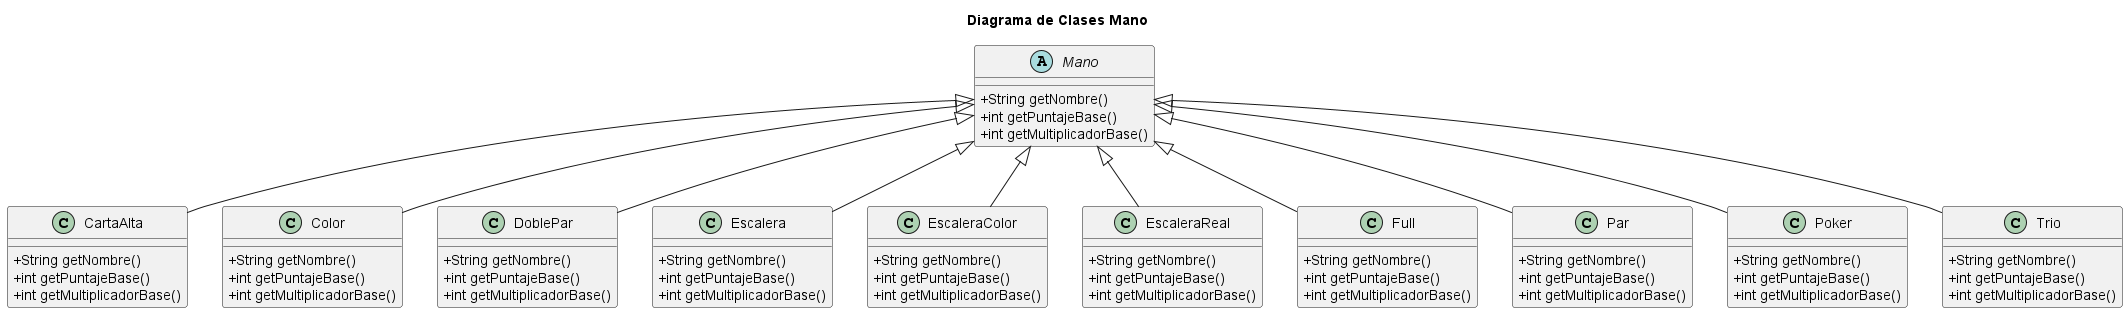

The diagram above was rendered by PlantUML. Its source (embedded in the PNG):
@startuml Diagrama de Clases Mano

skinparam classAttributeIconSize 0

title Diagrama de Clases Mano

abstract class Mano {
    + String getNombre()
    + int getPuntajeBase()
    + int getMultiplicadorBase()
}

class CartaAlta extends Mano {
    + String getNombre()
    + int getPuntajeBase()
    + int getMultiplicadorBase()
}

class Color extends Mano {
    + String getNombre()
    + int getPuntajeBase()
    + int getMultiplicadorBase()
}

class DoblePar extends Mano {
    + String getNombre()
    + int getPuntajeBase()
    + int getMultiplicadorBase()
}

class Escalera extends Mano {
    + String getNombre()
    + int getPuntajeBase()
    + int getMultiplicadorBase()
}

class EscaleraColor extends Mano {
    + String getNombre()
    + int getPuntajeBase()
    + int getMultiplicadorBase()
}

class EscaleraReal extends Mano {
    + String getNombre()
    + int getPuntajeBase()
    + int getMultiplicadorBase()
}

class Full extends Mano {
    + String getNombre()
    + int getPuntajeBase()
    + int getMultiplicadorBase()
}

class Par extends Mano {
    + String getNombre()
    + int getPuntajeBase()
    + int getMultiplicadorBase()
}

class Poker extends Mano {
    + String getNombre()
    + int getPuntajeBase()
    + int getMultiplicadorBase()
}

class Trio extends Mano {
    + String getNombre()
    + int getPuntajeBase()
    + int getMultiplicadorBase()
}

@enduml